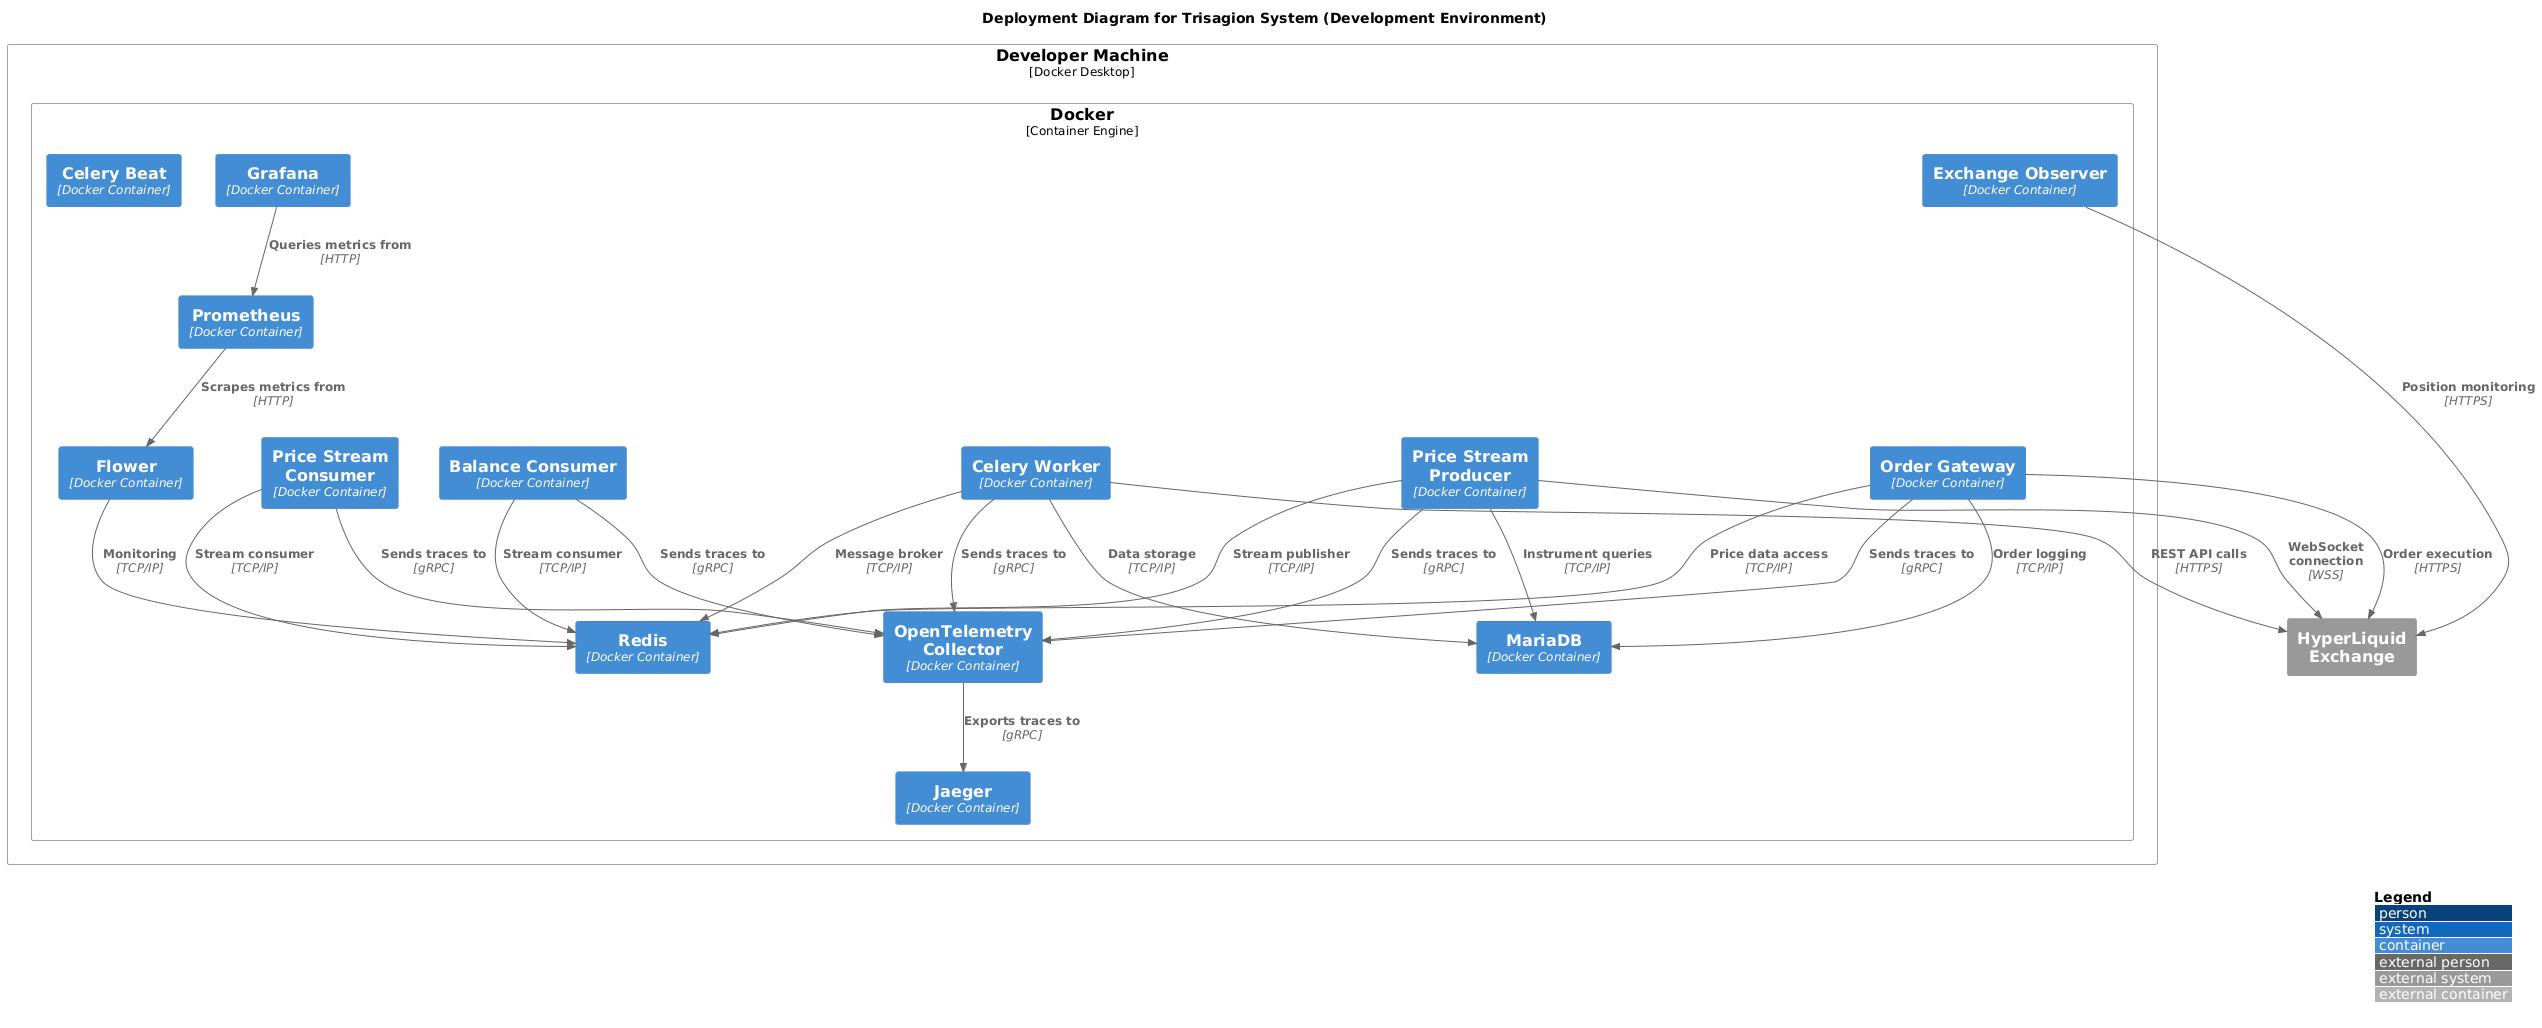

The diagram above was rendered by PlantUML. Its source (embedded in the PNG):
@startuml Development Deployment

!include <C4/C4_Deployment.puml>

LAYOUT_WITH_LEGEND()

title Deployment Diagram for Trisagion System (Development Environment)

Deployment_Node(developer_machine, "Developer Machine", "Docker Desktop") {
    Deployment_Node(docker, "Docker", "Container Engine") {
        Container(balance_consumer, "Balance Consumer", "Docker Container")
        Container(price_stream_producer, "Price Stream Producer", "Docker Container")
        Container(price_stream_consumer, "Price Stream Consumer", "Docker Container")
        Container(celery_worker, "Celery Worker", "Docker Container")
        Container(celery_beat, "Celery Beat", "Docker Container")
        Container(order_gateway, "Order Gateway", "Docker Container")
        Container(exchange_observer, "Exchange Observer", "Docker Container")
        Container(redis, "Redis", "Docker Container")
        Container(flower, "Flower", "Docker Container")
        Container(prometheus, "Prometheus", "Docker Container")
        Container(grafana, "Grafana", "Docker Container")
        Container(jaeger, "Jaeger", "Docker Container")
        Container(otel_collector, "OpenTelemetry Collector", "Docker Container")
        Container(mariadb, "MariaDB", "Docker Container")
    }
}

System_Ext(hyperliquid, "HyperLiquid Exchange")

Rel(price_stream_producer, hyperliquid, "WebSocket connection", "WSS")
Rel(celery_worker, hyperliquid, "REST API calls", "HTTPS")
Rel(order_gateway, hyperliquid, "Order execution", "HTTPS")
Rel(exchange_observer, hyperliquid, "Position monitoring", "HTTPS")
Rel(celery_worker, redis, "Message broker", "TCP/IP")
Rel(balance_consumer, redis, "Stream consumer", "TCP/IP")
Rel(price_stream_producer, redis, "Stream publisher", "TCP/IP")
Rel(price_stream_consumer, redis, "Stream consumer", "TCP/IP")
Rel(order_gateway, redis, "Price data access", "TCP/IP")
Rel(flower, redis, "Monitoring", "TCP/IP")
Rel(prometheus, flower, "Scrapes metrics from", "HTTP")
Rel(grafana, prometheus, "Queries metrics from", "HTTP")
Rel(celery_worker, mariadb, "Data storage", "TCP/IP")
Rel(order_gateway, mariadb, "Order logging", "TCP/IP")
Rel(price_stream_producer, mariadb, "Instrument queries", "TCP/IP")

Rel(otel_collector, jaeger, "Exports traces to", "gRPC")
Rel(balance_consumer, otel_collector, "Sends traces to", "gRPC")
Rel(price_stream_producer, otel_collector, "Sends traces to", "gRPC")
Rel(price_stream_consumer, otel_collector, "Sends traces to", "gRPC")
Rel(celery_worker, otel_collector, "Sends traces to", "gRPC")
Rel(order_gateway, otel_collector, "Sends traces to", "gRPC")

@enduml